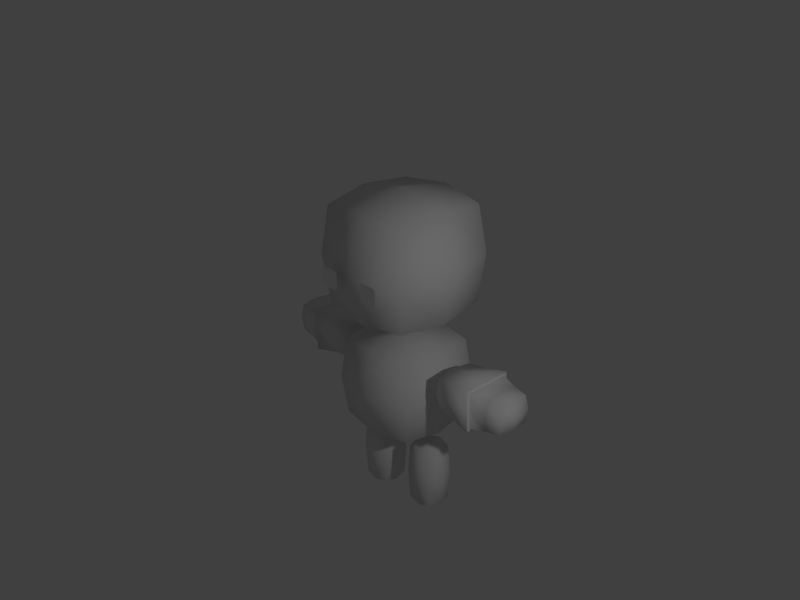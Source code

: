 # Source: cubico.blend  (saved by Blender 2.72.0; exported with 4.5.12 LTS)
import bpy
from mathutils import Matrix  # noqa: F401  (used for matrix-valued properties, if any)

bpy.ops.wm.read_factory_settings(use_empty=True)
scene = bpy.context.scene
scene.name = 'Scene'

# ---- collections
col_collection_1 = bpy.data.collections.new('Collection 1'); scene.collection.children.link(col_collection_1)

# ---- materials (node trees are filled in below, after node groups)
mat_material = bpy.data.materials.new('Material')
mat_material.alpha_threshold = 0.0
mat_material.use_transparent_shadow = False
mat_material.roughness = 0.5
mat_material.specular_intensity = 0.0
mat_material.line_color = (0.0, 0.0, 0.0, 1.0)

# ---- material node trees

# ---- world
world_world = bpy.data.worlds.new('World'); scene.world = world_world
world_world.color = (0.05088, 0.05088, 0.05088)
world_world.use_sun_shadow = False
world_world.sun_shadow_jitter_overblur = 0.0
world_world.cycles.sampling_method = 'MANUAL'
world_world.cycles.sample_map_resolution = 256

# ---- cameras
cam_camera = bpy.data.cameras.new('Camera')
cam_camera.clip_start = 1.0
cam_camera.clip_end = 100.0
cam_camera.lens = 50.75
cam_camera.sensor_width = 32.0
cam_camera.sensor_height = 18.0
cam_camera.ortho_scale = 7.314
cam_camera.lens_unit = 'FOV'
cam_camera.dof.focus_distance = 0.0
cam_camera.dof.aperture_fstop = 128.0

# ---- lights
light_lamp = bpy.data.lights.new('Lamp', 'POINT')
light_lamp.transmission_factor = 0.0
light_lamp.cutoff_distance = 30.0
light_lamp.energy = 100.0
light_lamp.shadow_buffer_clip_start = 1.001
light_lamp.shadow_soft_size = 0.1
light_lamp.shadow_maximum_resolution = 0.006
light_lamp.use_absolute_resolution = True
light_lamp.cycles.use_multiple_importance_sampling = False

# ---- meshes
me_cube_006 = bpy.data.meshes.new('Cube.006')
me_cube_006.from_pydata([(0.4104, -0.1118, 0.02615), (0.4104, 0.1824, 0.02615), (0.1162, 0.1824, 0.02615), (0.1162, -0.1118, 0.02615), (0.4104, -0.1118, 0.6945), (0.4104, 0.1824, 0.6945), (0.1162, 0.1824, 0.6945), (0.1162, -0.1118, 0.6945), (1.231, 0.1877, 1.167), (1.231, -0.1877, 1.167), (0.5271, -0.2175, 1.142), (0.5271, 0.2175, 1.142), (1.231, 0.1877, 1.478), (1.231, -0.1877, 1.478), (0.5271, -0.2175, 1.503), (0.5271, 0.2175, 1.503), (0.536, 0.5731, 1.709), (0.536, -0.5317, 1.709), (0.536, 0.5731, 2.814), (0.536, -0.5317, 2.814), (-0.4104, -0.1118, 0.02615), (-0.4104, 0.1824, 0.02615), (-0.1162, 0.1824, 0.02615), (-0.1162, -0.1118, 0.02615), (-0.4104, -0.1118, 0.6945), (-0.4104, 0.1824, 0.6945), (-0.1162, 0.1824, 0.6945), (-0.1162, -0.1118, 0.6945), (0.4583, -0.4228, 1.617), (0.4583, 0.4793, 1.617), (-0.4438, 0.4793, 1.617), (-0.4438, -0.4228, 1.617), (-0.536, 0.5731, 1.709), (-0.536, -0.5317, 1.709), (-0.536, 0.5731, 2.814), (-0.536, -0.5317, 2.814), (0.4583, -0.4228, 0.7149), (0.4583, 0.4793, 0.7149), (-0.4438, 0.4793, 0.7149), (-0.4438, -0.4228, 0.7149), (0.9255, 0.2175, 1.142), (0.9255, -0.2175, 1.503), (0.9255, -0.2175, 1.142), (0.9255, 0.2175, 1.503), (0.9255, -0.1877, 1.167), (0.9255, -0.1877, 1.478), (0.9255, 0.1877, 1.167), (0.9255, 0.1877, 1.478), (-1.203, -0.1242, 1.16), (-1.203, 0.2511, 1.16), (-0.4987, 0.2809, 1.135), (-0.4987, -0.1541, 1.135), (-1.203, -0.1242, 1.471), (-1.203, 0.2511, 1.471), (-0.4987, 0.2809, 1.496), (-0.4987, -0.1541, 1.496), (-0.8971, -0.1541, 1.135), (-0.8971, 0.2809, 1.496), (-0.8971, 0.2809, 1.135), (-0.8971, -0.1541, 1.496), (-0.8971, 0.2511, 1.16), (-0.8971, 0.2511, 1.471), (-0.8971, -0.1242, 1.16), (-0.8971, -0.1242, 1.471), (-0.2806, -0.5722, 2.093), (-0.1115, -0.5722, 2.093), (-0.2806, -0.5722, 2.262), (-0.1115, -0.5722, 2.262), (0.1465, -0.5722, 2.093), (0.3156, -0.5722, 2.093), (0.1465, -0.5722, 2.262), (0.3156, -0.5722, 2.262)], [], [(0, 3, 2, 1), (7, 4, 5, 6), (0, 4, 7, 3), (1, 5, 4, 0), (2, 6, 5, 1), (3, 7, 6, 2), (40, 42, 10, 11), (12, 47, 45, 13), (8, 12, 13, 9), (42, 41, 14, 10), (10, 14, 15, 11), (12, 8, 46, 47), (16, 18, 19, 17), (28, 29, 30, 31), (20, 21, 22, 23), (27, 26, 25, 24), (20, 23, 27, 24), (21, 20, 24, 25), (22, 21, 25, 26), (23, 22, 26, 27), (39, 38, 37, 36), (28, 31, 39, 36), (29, 28, 36, 37), (32, 33, 35, 34), (30, 29, 37, 38), (31, 30, 38, 39), (16, 32, 34, 18), (18, 34, 35, 19), (19, 35, 33, 17), (17, 33, 32, 16), (44, 45, 41, 42), (46, 44, 42, 40), (43, 15, 14, 41), (43, 40, 11, 15), (9, 13, 45, 44), (8, 9, 44, 46), (47, 43, 41, 45), (47, 46, 40, 43), (56, 58, 50, 51), (52, 63, 61, 53), (48, 52, 53, 49), (58, 57, 54, 50), (50, 54, 55, 51), (52, 48, 62, 63), (60, 61, 57, 58), (62, 60, 58, 56), (59, 55, 54, 57), (59, 56, 51, 55), (49, 53, 61, 60), (48, 49, 60, 62), (63, 59, 57, 61), (63, 62, 56, 59), (64, 65, 67, 66), (68, 69, 71, 70)])
me_cube_006.polygons.foreach_set('use_smooth', [1, 1, 1, 1, 1, 1, 1, 1, 1, 1, 1, 1, 1, 1, 1, 1, 1, 1, 1, 1, 1, 1, 1, 1, 1, 1, 1, 1, 1, 1, 1, 1, 1, 1, 1, 1, 1, 1, 1, 1, 1, 1, 1, 1, 1, 1, 1, 1, 1, 1, 1, 1, 0, 0])
_k = {(4, 7): 0.55294, (0, 3): 0.55294, (4, 5): 0.55294, (0, 4): 0.55294, (0, 1): 0.55294, (5, 6): 0.55294, (1, 5): 0.55294, (1, 2): 0.55294, (6, 7): 0.55294, (2, 6): 0.55294, (2, 3): 0.55294, (8, 9): 0.55294, (11, 40): 0.55294, (8, 12): 0.55294, (10, 42): 0.55294, (9, 13): 0.55294, (10, 11): 0.55294, (10, 14): 0.55294, (11, 15): 0.55294, (12, 13): 0.55294, (15, 43): 0.55294, (14, 41): 0.55294, (14, 15): 0.55294, (16, 17): 0.55294, (16, 18): 0.55294, (17, 19): 0.55294, (18, 19): 0.55294, (36, 39): 0.55294, (28, 31): 0.55294, (36, 37): 0.55294, (28, 36): 0.55294, (3, 7): 0.55294, (24, 27): 0.55294, (20, 23): 0.55294, (24, 25): 0.55294, (20, 24): 0.55294, (20, 21): 0.55294, (25, 26): 0.55294, (21, 25): 0.55294, (21, 22): 0.55294, (26, 27): 0.55294, (22, 26): 0.55294, (22, 23): 0.55294, (28, 29): 0.55294, (37, 38): 0.55294, (29, 37): 0.55294, (29, 30): 0.55294, (32, 33): 0.55294, (32, 34): 0.55294, (33, 35): 0.55294, (34, 35): 0.55294, (38, 39): 0.55294, (30, 38): 0.55294, (30, 31): 0.55294, (31, 39): 0.55294, (23, 27): 0.55294, (16, 32): 0.55294, (18, 34): 0.55294, (19, 35): 0.55294, (17, 33): 0.55294, (40, 46): 1.0, (41, 45): 1.0, (42, 44): 1.0, (43, 47): 1.0, (41, 42): 1.0, (40, 42): 1.0, (41, 43): 1.0, (40, 43): 1.0, (9, 44): 0.55294, (13, 45): 0.55294, (8, 46): 0.55294, (12, 47): 0.55294, (44, 45): 1.0, (44, 46): 1.0, (45, 47): 1.0, (46, 47): 1.0, (48, 49): 0.55294, (51, 56): 0.55294, (48, 52): 0.55294, (50, 58): 0.55294, (49, 53): 0.55294, (50, 51): 0.55294, (50, 54): 0.55294, (51, 55): 0.55294, (52, 53): 0.55294, (55, 59): 0.55294, (54, 57): 0.55294, (54, 55): 0.55294, (56, 62): 1.0, (57, 61): 1.0, (58, 60): 1.0, (59, 63): 1.0, (57, 58): 1.0, (56, 58): 1.0, (57, 59): 1.0, (56, 59): 1.0, (49, 60): 0.55294, (53, 61): 0.55294, (48, 62): 0.55294, (52, 63): 0.55294, (60, 61): 1.0, (60, 62): 1.0, (61, 63): 1.0, (62, 63): 1.0, (64, 66): 0.26667, (64, 65): 0.26667, (65, 67): 0.26667, (66, 67): 0.26667, (68, 70): 0.26667, (68, 69): 0.26667, (69, 71): 0.26667, (70, 71): 0.26667}
me_cube_006.attributes.new('crease_edge', 'FLOAT', 'EDGE').data.foreach_set('value', [_k.get((min(e.vertices), max(e.vertices)), 0.0) for e in me_cube_006.edges])
_ca = me_cube_006.color_attributes.new('Col', 'BYTE_COLOR', 'CORNER')
_ca.data.foreach_set('color', [0.04817, 0.1529, 0.4072, 1.0, 0.04817, 0.1529, 0.4072, 1.0, 0.04817, 0.1529, 0.4072, 1.0, 0.04817, 0.1529, 0.4072, 1.0, 0.04817, 0.1529, 0.4072, 1.0, 0.04817, 0.1529, 0.4072, 1.0, 0.04817, 0.1529, 0.4072, 1.0, 0.04817, 0.1529, 0.4072, 1.0, 0.04817, 0.1529, 0.4072, 1.0, 0.04817, 0.1529, 0.4072, 1.0, 0.04817, 0.1529, 0.4072, 1.0, 0.04817, 0.1529, 0.4072, 1.0, 0.04817, 0.1529, 0.4072, 1.0, 0.04817, 0.1529, 0.4072, 1.0, 0.04817, 0.1529, 0.4072, 1.0, 0.04817, 0.1529, 0.4072, 1.0, 0.04817, 0.1529, 0.4072, 1.0, 0.04817, 0.1529, 0.4072, 1.0, 0.04817, 0.1529, 0.4072, 1.0, 0.04817, 0.1529, 0.4072, 1.0, 0.04817, 0.1529, 0.4072, 1.0, 0.04817, 0.1529, 0.4072, 1.0, 0.04817, 0.1529, 0.4072, 1.0, 0.04817, 0.1529, 0.4072, 1.0, 0.04817, 0.1529, 0.4072, 1.0, 0.04817, 0.1529, 0.4072, 1.0, 0.04817, 0.1529, 0.4072, 1.0, 0.04817, 0.1529, 0.4072, 1.0, 0.7305, 0.4452, 0.2307, 1.0, 0.7305, 0.4452, 0.2307, 1.0, 0.7305, 0.4452, 0.2307, 1.0, 0.4342, 0.3467, 0.2747, 1.0, 0.7305, 0.4452, 0.2307, 1.0, 0.7305, 0.4452, 0.2307, 1.0, 0.4342, 0.3467, 0.2747, 1.0, 0.7305, 0.4452, 0.2307, 1.0, 0.05951, 0.1683, 0.402, 1.0, 0.04817, 0.1529, 0.4072, 1.0, 0.04817, 0.1529, 0.4072, 1.0, 0.07421, 0.1845, 0.402, 1.0, 0.07421, 0.1845, 0.402, 1.0, 0.04817, 0.1529, 0.4072, 1.0, 0.05127, 0.1559, 0.402, 1.0, 0.04817, 0.1529, 0.4072, 1.0, 0.7305, 0.4452, 0.2307, 1.0, 0.7305, 0.4452, 0.2307, 1.0, 0.6654, 0.4233, 0.2423, 1.0, 0.7305, 0.4452, 0.2307, 1.0, 0.5089, 0.3564, 0.2307, 1.0, 0.5089, 0.3564, 0.2307, 1.0, 0.5089, 0.3564, 0.2307, 1.0, 0.5089, 0.3564, 0.2307, 1.0, 0.04092, 0.07819, 0.1812, 1.0, 0.04092, 0.07819, 0.1812, 1.0, 0.04092, 0.07819, 0.1812, 1.0, 0.04092, 0.07819, 0.1812, 1.0, 0.04817, 0.1529, 0.4072, 1.0, 0.04817, 0.1529, 0.4072, 1.0, 0.04817, 0.1529, 0.4072, 1.0, 0.04817, 0.1529, 0.4072, 1.0, 0.04817, 0.1529, 0.4072, 1.0, 0.04817, 0.1529, 0.4072, 1.0, 0.04817, 0.1529, 0.4072, 1.0, 0.04817, 0.1529, 0.4072, 1.0, 0.04817, 0.1529, 0.4072, 1.0, 0.04817, 0.1529, 0.4072, 1.0, 0.04817, 0.1529, 0.4072, 1.0, 0.04817, 0.1529, 0.4072, 1.0, 0.04817, 0.1529, 0.4072, 1.0, 0.04817, 0.1529, 0.4072, 1.0, 0.04817, 0.1529, 0.4072, 1.0, 0.04817, 0.1529, 0.4072, 1.0, 0.04817, 0.1529, 0.4072, 1.0, 0.04817, 0.1529, 0.4072, 1.0, 0.04817, 0.1529, 0.4072, 1.0, 0.04817, 0.1529, 0.4072, 1.0, 0.04817, 0.1529, 0.4072, 1.0, 0.04817, 0.1529, 0.4072, 1.0, 0.04817, 0.1529, 0.4072, 1.0, 0.04817, 0.1529, 0.4072, 1.0, 0.04092, 0.07819, 0.1812, 1.0, 0.04092, 0.07819, 0.1812, 1.0, 0.04092, 0.07819, 0.1812, 1.0, 0.04092, 0.07819, 0.1812, 1.0, 0.04092, 0.07819, 0.1812, 1.0, 0.04092, 0.07819, 0.1812, 1.0, 0.04092, 0.07819, 0.1812, 1.0, 0.04092, 0.07819, 0.1812, 1.0, 0.04092, 0.07819, 0.1812, 1.0, 0.04092, 0.07819, 0.1812, 1.0, 0.04092, 0.07819, 0.1812, 1.0, 0.04092, 0.07819, 0.1812, 1.0, 0.5089, 0.3564, 0.2307, 1.0, 0.5089, 0.3564, 0.2307, 1.0, 0.4287, 0.3278, 0.2502, 1.0, 0.5089, 0.3564, 0.2307, 1.0, 0.04092, 0.07819, 0.1812, 1.0, 0.04092, 0.07819, 0.1812, 1.0, 0.04092, 0.07819, 0.1812, 1.0, 0.04092, 0.07819, 0.1812, 1.0, 0.04231, 0.08022, 0.1845, 1.0, 0.04092, 0.07819, 0.1812, 1.0, 0.04092, 0.07819, 0.1812, 1.0, 0.04092, 0.07819, 0.1812, 1.0, 0.5089, 0.3564, 0.2307, 1.0, 0.5089, 0.3564, 0.2307, 1.0, 0.5089, 0.3564, 0.2307, 1.0, 0.5089, 0.3564, 0.2307, 1.0, 0.5089, 0.3564, 0.2307, 1.0, 0.5089, 0.3564, 0.2307, 1.0, 0.4508, 0.3372, 0.2423, 1.0, 0.5089, 0.3564, 0.2307, 1.0, 0.5089, 0.3564, 0.2307, 1.0, 0.4508, 0.3372, 0.2423, 1.0, 0.5089, 0.3564, 0.2307, 1.0, 0.5089, 0.3564, 0.2307, 1.0, 0.5089, 0.3564, 0.2307, 1.0, 0.5089, 0.3564, 0.2307, 1.0, 0.5089, 0.3564, 0.2307, 1.0, 0.5089, 0.3564, 0.2307, 1.0, 0.04092, 0.07819, 0.1812, 1.0, 0.04092, 0.07819, 0.1812, 1.0, 0.04092, 0.07819, 0.1812, 1.0, 0.04092, 0.07819, 0.1812, 1.0, 0.04092, 0.07819, 0.1812, 1.0, 0.04092, 0.07819, 0.1812, 1.0, 0.04092, 0.07819, 0.1812, 1.0, 0.04092, 0.07819, 0.1812, 1.0, 0.04817, 0.1529, 0.4072, 1.0, 0.04817, 0.1529, 0.4072, 1.0, 0.04817, 0.1529, 0.4072, 1.0, 0.04817, 0.1529, 0.4072, 1.0, 0.04971, 0.1529, 0.402, 1.0, 0.04817, 0.1529, 0.4072, 1.0, 0.04817, 0.1529, 0.4072, 1.0, 0.05127, 0.1559, 0.402, 1.0, 0.7305, 0.4452, 0.2307, 1.0, 0.7305, 0.4452, 0.2307, 1.0, 0.7305, 0.4452, 0.2307, 1.0, 0.7231, 0.4397, 0.2346, 1.0, 0.7305, 0.4452, 0.2307, 1.0, 0.7305, 0.4452, 0.2307, 1.0, 0.7305, 0.4452, 0.2307, 1.0, 0.7305, 0.4452, 0.2307, 1.0, 0.04817, 0.1529, 0.4072, 1.0, 0.04817, 0.1529, 0.4072, 1.0, 0.04374, 0.1022, 0.2542, 1.0, 0.04519, 0.1274, 0.3278, 1.0, 0.04817, 0.1529, 0.402, 1.0, 0.04817, 0.1529, 0.4072, 1.0, 0.04817, 0.1529, 0.4072, 1.0, 0.04971, 0.1529, 0.402, 1.0, 0.04817, 0.1529, 0.4072, 1.0, 0.04817, 0.1529, 0.4072, 1.0, 0.04817, 0.1529, 0.4072, 1.0, 0.04817, 0.1529, 0.4072, 1.0, 0.7305, 0.4452, 0.2307, 1.0, 0.7305, 0.4452, 0.2307, 1.0, 0.7305, 0.4452, 0.2307, 1.0, 0.4342, 0.3467, 0.2747, 1.0, 0.7305, 0.4452, 0.2307, 1.0, 0.7305, 0.4452, 0.2307, 1.0, 0.4342, 0.3467, 0.2747, 1.0, 0.7305, 0.4452, 0.2307, 1.0, 0.05951, 0.1683, 0.402, 1.0, 0.04817, 0.1529, 0.4072, 1.0, 0.04817, 0.1529, 0.4072, 1.0, 0.07421, 0.1845, 0.402, 1.0, 0.07421, 0.1845, 0.402, 1.0, 0.04817, 0.1529, 0.4072, 1.0, 0.05127, 0.1559, 0.402, 1.0, 0.04817, 0.1529, 0.4072, 1.0, 0.7305, 0.4452, 0.2307, 1.0, 0.7305, 0.4452, 0.2307, 1.0, 0.6654, 0.4233, 0.2423, 1.0, 0.7305, 0.4452, 0.2307, 1.0, 0.04092, 0.07819, 0.1812, 1.0, 0.04092, 0.07819, 0.1812, 1.0, 0.04092, 0.07819, 0.1812, 1.0, 0.04092, 0.07819, 0.1812, 1.0, 0.04092, 0.07819, 0.1812, 1.0, 0.04092, 0.07819, 0.1812, 1.0, 0.04092, 0.07819, 0.1812, 1.0, 0.04092, 0.07819, 0.1812, 1.0, 0.04817, 0.1529, 0.4072, 1.0, 0.04817, 0.1529, 0.4072, 1.0, 0.04817, 0.1529, 0.4072, 1.0, 0.04817, 0.1529, 0.4072, 1.0, 0.04971, 0.1529, 0.402, 1.0, 0.04817, 0.1529, 0.4072, 1.0, 0.04817, 0.1529, 0.4072, 1.0, 0.05127, 0.1559, 0.402, 1.0, 0.7305, 0.4452, 0.2307, 1.0, 0.7305, 0.4452, 0.2307, 1.0, 0.7305, 0.4452, 0.2307, 1.0, 0.7231, 0.4397, 0.2346, 1.0, 0.7305, 0.4452, 0.2307, 1.0, 0.7305, 0.4452, 0.2307, 1.0, 0.7305, 0.4452, 0.2307, 1.0, 0.7305, 0.4452, 0.2307, 1.0, 0.04817, 0.1529, 0.4072, 1.0, 0.04817, 0.1529, 0.4072, 1.0, 0.04374, 0.1022, 0.2542, 1.0, 0.04519, 0.1274, 0.3278, 1.0, 0.04817, 0.1529, 0.402, 1.0, 0.04817, 0.1529, 0.4072, 1.0, 0.04817, 0.1529, 0.4072, 1.0, 0.04971, 0.1529, 0.402, 1.0, 0.02732, 0.01096, 0.005182, 1.0, 0.02732, 0.01096, 0.005182, 1.0, 0.02732, 0.01096, 0.005182, 1.0, 0.02732, 0.01096, 0.005182, 1.0, 0.02732, 0.01096, 0.005182, 1.0, 0.02732, 0.01096, 0.005182, 1.0, 0.02732, 0.01096, 0.005182, 1.0, 0.02732, 0.01096, 0.005182, 1.0])
me_cube_006.materials.append(mat_material)
me_cube_006.use_remesh_preserve_volume = False
me_cube_006.use_remesh_preserve_attributes = False
me_cube_006.use_mirror_vertex_groups = False
me_cube_006.use_paint_bone_selection = False
me_cube_006.use_paint_mask = True
me_cube_006.update()
arm_armature = bpy.data.armatures.new('Armature')  # bones are not reproduced

# ---- objects
ob_armature = bpy.data.objects.new('Armature', arm_armature)
ob_cube_003 = bpy.data.objects.new('Cube.003', me_cube_006)
ob_lamp = bpy.data.objects.new('Lamp', light_lamp)
ob_camera = bpy.data.objects.new('Camera', cam_camera)

# ---- transforms, parenting, visibility, modifiers, constraints
ob_armature.location = (0.0, 0.0, 0.0)
ob_armature.show_in_front = True
ob_armature.lineart.crease_threshold = 0.0
ob_cube_003.parent = ob_armature
ob_cube_003.location = (0.0, 0.0, 0.0)
ob_cube_003.lock_rotations_4d = False
ob_cube_003.empty_display_type = 'ARROWS'
ob_cube_003.lineart.crease_threshold = 0.0
_vg = ob_cube_003.vertex_groups.new(name='Bone')
_vg.add([28, 29, 30, 31, 36, 37, 38, 39], 1.0, 'REPLACE')
_vg = ob_cube_003.vertex_groups.new(name='brazo.L')
_vg.add([8, 9, 10, 11, 12, 13, 14, 15, 40, 41, 42, 43, 44, 45, 46, 47], 1.0, 'REPLACE')
_vg = ob_cube_003.vertex_groups.new(name='brazo.R')
_vg.add([48, 49, 50, 51, 52, 53, 54, 55, 56, 57, 58, 59, 60, 61, 62, 63], 1.0, 'REPLACE')
_vg = ob_cube_003.vertex_groups.new(name='pierna.L')
_vg.add([0, 1, 2, 3, 4, 5, 6, 7], 1.0, 'REPLACE')
_vg = ob_cube_003.vertex_groups.new(name='pierna.R')
_vg.add([20, 21, 22, 23, 24, 25, 26, 27], 1.0, 'REPLACE')
_vg = ob_cube_003.vertex_groups.new(name='Bone.001')
_vg.add([16, 17, 18, 19, 32, 33, 34, 35, 64, 65, 66, 67, 68, 69, 70, 71], 1.0, 'REPLACE')
_m = ob_cube_003.modifiers.new('Subsurf', 'SUBSURF')
_m.uv_smooth = 'NONE'
_m.quality = 1
_m.levels = 2
_m.render_levels = 1
_m.show_only_control_edges = False
_m = ob_cube_003.modifiers.new('Triangulate', 'TRIANGULATE')
_m.quad_method = 'FIXED'
_m.ngon_method = 'CLIP'
_m = ob_cube_003.modifiers.new('Armature', 'ARMATURE')
_m.object = ob_armature
ob_lamp.location = (4.653, -1.037, 3.992)
ob_lamp.rotation_euler = (0.6503, 0.05522, 1.866)
ob_lamp.lock_rotations_4d = False
ob_lamp.empty_display_type = 'ARROWS'
ob_lamp.color = (0.0, 0.0, 0.0, 0.0)
ob_lamp.lineart.crease_threshold = 0.0
ob_camera.location = (6.549, -6.134, 6.329)
ob_camera.rotation_euler = (1.109, 0.01082, 0.8149)
ob_camera.lock_rotations_4d = False
ob_camera.empty_display_type = 'ARROWS'
ob_camera.color = (0.0, 0.0, 0.0, 0.0)
ob_camera.display_type = 'WIRE'
ob_camera.lineart.crease_threshold = 0.0

# ---- collection membership
col_collection_1.objects.link(ob_armature)
col_collection_1.objects.link(ob_cube_003)
col_collection_1.objects.link(ob_lamp)
col_collection_1.objects.link(ob_camera)

# ---- scene / render settings (as saved in the file)
scene.camera = ob_camera
scene.frame_start = 1; scene.frame_end = 50; scene.frame_set(24)
scene.render.engine = 'BLENDER_EEVEE_NEXT'
scene.render.image_settings.compression = 90
scene.render.resolution_x = 640
scene.render.resolution_y = 480
scene.render.fps = 25
scene.render.dither_intensity = 0.0
scene.cycles.use_denoising = False
scene.cycles.samples = 10
scene.cycles.sampling_pattern = 'TABULATED_SOBOL'
scene.cycles.light_sampling_threshold = 0.0
scene.cycles.use_adaptive_sampling = False
scene.cycles.use_light_tree = False
scene.cycles.blur_glossy = 0.0
scene.cycles.volume_bounces = 1
scene.cycles.pixel_filter_type = 'GAUSSIAN'
scene.cycles.sample_clamp_indirect = 0.0
scene.view_settings.view_transform = 'Standard'
bpy.context.view_layer.update()
